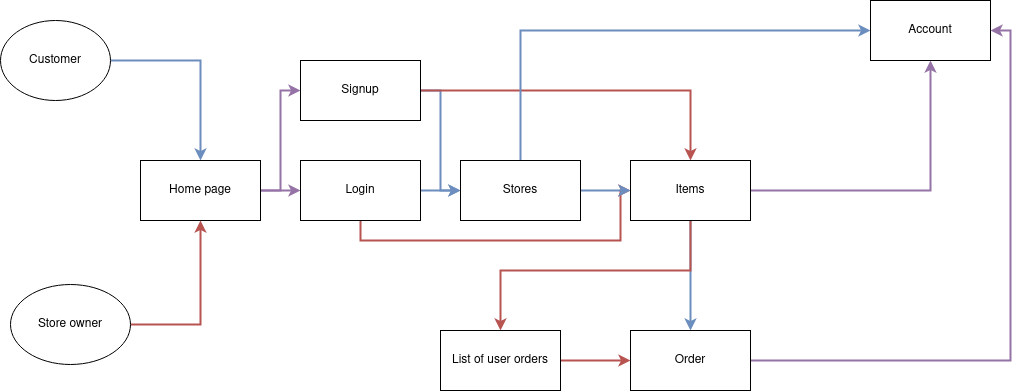

The diagram above was exported from draw.io. Its source (the exported page's mxGraphModel, read from the mxfile embedded in the PNG):
<mxGraphModel dx="1350" dy="720" grid="1" gridSize="10" guides="1" tooltips="1" connect="1" arrows="1" fold="1" page="1" pageScale="1" pageWidth="1169" pageHeight="827" math="0" shadow="0">
  <root>
    <mxCell id="0" />
    <mxCell id="1" parent="0" />
    <mxCell id="SHp5RIJUC9RGyrhIl1xs-3" style="edgeStyle=orthogonalEdgeStyle;rounded=0;orthogonalLoop=1;jettySize=auto;html=1;fillColor=#dae8fc;strokeColor=#6c8ebf;strokeWidth=2;" edge="1" parent="1" source="SHp5RIJUC9RGyrhIl1xs-1" target="SHp5RIJUC9RGyrhIl1xs-2">
      <mxGeometry relative="1" as="geometry" />
    </mxCell>
    <mxCell id="SHp5RIJUC9RGyrhIl1xs-1" value="&lt;div&gt;Customer&lt;/div&gt;" style="ellipse;whiteSpace=wrap;html=1;" vertex="1" parent="1">
      <mxGeometry x="60" y="110" width="110" height="80" as="geometry" />
    </mxCell>
    <mxCell id="SHp5RIJUC9RGyrhIl1xs-10" style="edgeStyle=orthogonalEdgeStyle;rounded=0;orthogonalLoop=1;jettySize=auto;html=1;exitX=1;exitY=0.5;exitDx=0;exitDy=0;strokeWidth=2;fillColor=#e1d5e7;strokeColor=#9673a6;" edge="1" parent="1" source="SHp5RIJUC9RGyrhIl1xs-2" target="SHp5RIJUC9RGyrhIl1xs-4">
      <mxGeometry relative="1" as="geometry" />
    </mxCell>
    <mxCell id="SHp5RIJUC9RGyrhIl1xs-22" style="edgeStyle=orthogonalEdgeStyle;rounded=0;orthogonalLoop=1;jettySize=auto;html=1;exitX=1;exitY=0.5;exitDx=0;exitDy=0;entryX=0;entryY=0.5;entryDx=0;entryDy=0;startSize=0;targetPerimeterSpacing=0;strokeWidth=2;fillColor=#e1d5e7;strokeColor=#9673a6;" edge="1" parent="1" source="SHp5RIJUC9RGyrhIl1xs-2" target="SHp5RIJUC9RGyrhIl1xs-5">
      <mxGeometry relative="1" as="geometry" />
    </mxCell>
    <mxCell id="SHp5RIJUC9RGyrhIl1xs-2" value="Home page" style="rounded=0;whiteSpace=wrap;html=1;" vertex="1" parent="1">
      <mxGeometry x="200" y="250" width="120" height="60" as="geometry" />
    </mxCell>
    <mxCell id="SHp5RIJUC9RGyrhIl1xs-14" style="edgeStyle=orthogonalEdgeStyle;rounded=0;orthogonalLoop=1;jettySize=auto;html=1;entryX=0;entryY=0.5;entryDx=0;entryDy=0;strokeWidth=2;fillColor=#dae8fc;strokeColor=#6c8ebf;" edge="1" parent="1" source="SHp5RIJUC9RGyrhIl1xs-4" target="SHp5RIJUC9RGyrhIl1xs-6">
      <mxGeometry relative="1" as="geometry" />
    </mxCell>
    <mxCell id="SHp5RIJUC9RGyrhIl1xs-29" style="edgeStyle=orthogonalEdgeStyle;rounded=0;orthogonalLoop=1;jettySize=auto;html=1;exitX=0.5;exitY=1;exitDx=0;exitDy=0;entryX=0;entryY=0.5;entryDx=0;entryDy=0;startSize=0;targetPerimeterSpacing=0;strokeWidth=2;fillColor=#f8cecc;strokeColor=#b85450;" edge="1" parent="1" source="SHp5RIJUC9RGyrhIl1xs-4" target="SHp5RIJUC9RGyrhIl1xs-7">
      <mxGeometry relative="1" as="geometry">
        <Array as="points">
          <mxPoint x="420" y="330" />
          <mxPoint x="680" y="330" />
          <mxPoint x="680" y="280" />
        </Array>
      </mxGeometry>
    </mxCell>
    <mxCell id="SHp5RIJUC9RGyrhIl1xs-4" value="Login" style="rounded=0;whiteSpace=wrap;html=1;" vertex="1" parent="1">
      <mxGeometry x="360" y="250" width="120" height="60" as="geometry" />
    </mxCell>
    <mxCell id="SHp5RIJUC9RGyrhIl1xs-13" style="edgeStyle=orthogonalEdgeStyle;rounded=0;orthogonalLoop=1;jettySize=auto;html=1;exitX=1;exitY=0.5;exitDx=0;exitDy=0;entryX=0;entryY=0.5;entryDx=0;entryDy=0;strokeWidth=2;fillColor=#dae8fc;strokeColor=#6c8ebf;" edge="1" parent="1" source="SHp5RIJUC9RGyrhIl1xs-5" target="SHp5RIJUC9RGyrhIl1xs-6">
      <mxGeometry relative="1" as="geometry" />
    </mxCell>
    <mxCell id="SHp5RIJUC9RGyrhIl1xs-25" style="edgeStyle=orthogonalEdgeStyle;rounded=0;orthogonalLoop=1;jettySize=auto;html=1;exitX=1;exitY=0.5;exitDx=0;exitDy=0;startSize=0;targetPerimeterSpacing=0;strokeWidth=2;fillColor=#f8cecc;strokeColor=#b85450;" edge="1" parent="1" source="SHp5RIJUC9RGyrhIl1xs-5" target="SHp5RIJUC9RGyrhIl1xs-7">
      <mxGeometry relative="1" as="geometry">
        <Array as="points">
          <mxPoint x="750" y="180" />
        </Array>
      </mxGeometry>
    </mxCell>
    <mxCell id="SHp5RIJUC9RGyrhIl1xs-5" value="&lt;div&gt;Signup&lt;br&gt;&lt;/div&gt;" style="rounded=0;whiteSpace=wrap;html=1;" vertex="1" parent="1">
      <mxGeometry x="360" y="150" width="120" height="60" as="geometry" />
    </mxCell>
    <mxCell id="SHp5RIJUC9RGyrhIl1xs-16" style="edgeStyle=orthogonalEdgeStyle;rounded=0;orthogonalLoop=1;jettySize=auto;html=1;exitX=1;exitY=0.5;exitDx=0;exitDy=0;entryX=0;entryY=0.5;entryDx=0;entryDy=0;fillColor=#dae8fc;strokeColor=#6c8ebf;strokeWidth=2;" edge="1" parent="1" source="SHp5RIJUC9RGyrhIl1xs-6" target="SHp5RIJUC9RGyrhIl1xs-7">
      <mxGeometry relative="1" as="geometry" />
    </mxCell>
    <mxCell id="SHp5RIJUC9RGyrhIl1xs-17" style="edgeStyle=orthogonalEdgeStyle;rounded=0;orthogonalLoop=1;jettySize=auto;html=1;exitX=0.5;exitY=0;exitDx=0;exitDy=0;entryX=0;entryY=0.5;entryDx=0;entryDy=0;fillColor=#dae8fc;strokeColor=#6c8ebf;strokeWidth=2;" edge="1" parent="1" source="SHp5RIJUC9RGyrhIl1xs-6" target="SHp5RIJUC9RGyrhIl1xs-8">
      <mxGeometry relative="1" as="geometry" />
    </mxCell>
    <mxCell id="SHp5RIJUC9RGyrhIl1xs-6" value="Stores" style="rounded=0;whiteSpace=wrap;html=1;" vertex="1" parent="1">
      <mxGeometry x="520" y="250" width="120" height="60" as="geometry" />
    </mxCell>
    <mxCell id="SHp5RIJUC9RGyrhIl1xs-18" value="" style="edgeStyle=orthogonalEdgeStyle;rounded=0;orthogonalLoop=1;jettySize=auto;html=1;strokeWidth=2;fillColor=#e1d5e7;strokeColor=#9673a6;" edge="1" parent="1" source="SHp5RIJUC9RGyrhIl1xs-7" target="SHp5RIJUC9RGyrhIl1xs-8">
      <mxGeometry relative="1" as="geometry" />
    </mxCell>
    <mxCell id="SHp5RIJUC9RGyrhIl1xs-30" style="edgeStyle=orthogonalEdgeStyle;rounded=0;orthogonalLoop=1;jettySize=auto;html=1;exitX=0.5;exitY=1;exitDx=0;exitDy=0;startSize=0;targetPerimeterSpacing=0;strokeWidth=2;fillColor=#dae8fc;strokeColor=#6c8ebf;" edge="1" parent="1" source="SHp5RIJUC9RGyrhIl1xs-7" target="SHp5RIJUC9RGyrhIl1xs-9">
      <mxGeometry relative="1" as="geometry" />
    </mxCell>
    <mxCell id="SHp5RIJUC9RGyrhIl1xs-31" style="edgeStyle=orthogonalEdgeStyle;rounded=0;orthogonalLoop=1;jettySize=auto;html=1;exitX=0.5;exitY=1;exitDx=0;exitDy=0;startSize=0;targetPerimeterSpacing=0;strokeWidth=2;fillColor=#f8cecc;strokeColor=#b85450;" edge="1" parent="1" source="SHp5RIJUC9RGyrhIl1xs-7" target="SHp5RIJUC9RGyrhIl1xs-33">
      <mxGeometry relative="1" as="geometry">
        <mxPoint x="560" y="380" as="targetPoint" />
        <Array as="points">
          <mxPoint x="750" y="360" />
          <mxPoint x="560" y="360" />
        </Array>
      </mxGeometry>
    </mxCell>
    <mxCell id="SHp5RIJUC9RGyrhIl1xs-7" value="Items" style="rounded=0;whiteSpace=wrap;html=1;" vertex="1" parent="1">
      <mxGeometry x="690" y="250" width="120" height="60" as="geometry" />
    </mxCell>
    <mxCell id="SHp5RIJUC9RGyrhIl1xs-8" value="Account" style="rounded=0;whiteSpace=wrap;html=1;" vertex="1" parent="1">
      <mxGeometry x="930" y="90" width="120" height="60" as="geometry" />
    </mxCell>
    <mxCell id="SHp5RIJUC9RGyrhIl1xs-20" style="edgeStyle=orthogonalEdgeStyle;rounded=0;orthogonalLoop=1;jettySize=auto;html=1;entryX=1;entryY=0.5;entryDx=0;entryDy=0;fillColor=#e1d5e7;strokeColor=#9673a6;strokeWidth=2;" edge="1" parent="1" source="SHp5RIJUC9RGyrhIl1xs-9" target="SHp5RIJUC9RGyrhIl1xs-8">
      <mxGeometry relative="1" as="geometry">
        <Array as="points">
          <mxPoint x="1070" y="450" />
          <mxPoint x="1070" y="120" />
        </Array>
      </mxGeometry>
    </mxCell>
    <mxCell id="SHp5RIJUC9RGyrhIl1xs-9" value="&lt;div&gt;Order&lt;/div&gt;" style="rounded=0;whiteSpace=wrap;html=1;" vertex="1" parent="1">
      <mxGeometry x="690" y="420" width="120" height="60" as="geometry" />
    </mxCell>
    <mxCell id="SHp5RIJUC9RGyrhIl1xs-15" style="edgeStyle=orthogonalEdgeStyle;rounded=0;orthogonalLoop=1;jettySize=auto;html=1;exitX=0.5;exitY=1;exitDx=0;exitDy=0;" edge="1" parent="1" source="SHp5RIJUC9RGyrhIl1xs-8" target="SHp5RIJUC9RGyrhIl1xs-8">
      <mxGeometry relative="1" as="geometry" />
    </mxCell>
    <mxCell id="SHp5RIJUC9RGyrhIl1xs-34" style="edgeStyle=orthogonalEdgeStyle;rounded=0;orthogonalLoop=1;jettySize=auto;html=1;entryX=0;entryY=0.5;entryDx=0;entryDy=0;startSize=0;targetPerimeterSpacing=0;strokeWidth=2;fillColor=#f8cecc;strokeColor=#b85450;" edge="1" parent="1" source="SHp5RIJUC9RGyrhIl1xs-33" target="SHp5RIJUC9RGyrhIl1xs-9">
      <mxGeometry relative="1" as="geometry" />
    </mxCell>
    <mxCell id="SHp5RIJUC9RGyrhIl1xs-33" value="List of user orders" style="rounded=0;whiteSpace=wrap;html=1;" vertex="1" parent="1">
      <mxGeometry x="500" y="420" width="120" height="60" as="geometry" />
    </mxCell>
    <mxCell id="SHp5RIJUC9RGyrhIl1xs-36" style="edgeStyle=orthogonalEdgeStyle;rounded=0;orthogonalLoop=1;jettySize=auto;html=1;exitX=1;exitY=0.5;exitDx=0;exitDy=0;entryX=0.5;entryY=1;entryDx=0;entryDy=0;startSize=0;targetPerimeterSpacing=0;strokeWidth=2;fillColor=#f8cecc;strokeColor=#b85450;" edge="1" parent="1" source="SHp5RIJUC9RGyrhIl1xs-35" target="SHp5RIJUC9RGyrhIl1xs-2">
      <mxGeometry relative="1" as="geometry" />
    </mxCell>
    <mxCell id="SHp5RIJUC9RGyrhIl1xs-35" value="Store owner" style="ellipse;whiteSpace=wrap;html=1;" vertex="1" parent="1">
      <mxGeometry x="70" y="374" width="120" height="80" as="geometry" />
    </mxCell>
  </root>
</mxGraphModel>